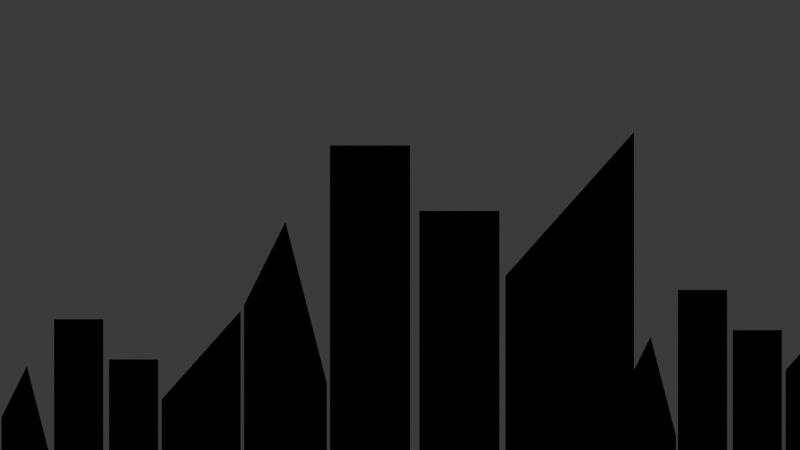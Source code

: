 # Source: MAN_BG.blend  (saved by Blender 4.5.90; exported with 4.5.12 LTS)
import bpy
from mathutils import Matrix  # noqa: F401  (used for matrix-valued properties, if any)

bpy.ops.wm.read_factory_settings(use_empty=True)
scene = bpy.context.scene
scene.name = 'Scene'

# ---- collections
col_collection = bpy.data.collections.new('Collection'); scene.collection.children.link(col_collection)

# ---- materials (node trees are filled in below, after node groups)
mat_material = bpy.data.materials.new('Material')
mat_material.alpha_threshold = 0.0
mat_material.roughness = 0.5
mat_material.line_color = (0.0, 0.0, 0.0, 1.0)

# ---- material node trees
mat_material.use_nodes = True; mat_material.node_tree.nodes.clear()
_N = mat_material.node_tree.nodes; _L = mat_material.node_tree.links
n0 = _N.new('ShaderNodeOutputMaterial'); n0.name = 'Material Output'; n0.location = (300, 300)
n1 = _N.new('ShaderNodeBsdfPrincipled'); n1.name = 'Principled BSDF'; n1.location = (10, 300)
n1.inputs[0].default_value = (0.0, 0.0, 0.0, 1.0)
n1.inputs[2].default_value = 1.0
n1.inputs[3].default_value = 1.0
_L.new(n1.outputs[0], n0.inputs[0])
n0.is_active_output = True

# ---- world
world_world = bpy.data.worlds.new('World'); scene.world = world_world
world_world.use_nodes = True; world_world.node_tree.nodes.clear()
_N = world_world.node_tree.nodes; _L = world_world.node_tree.links
n0 = _N.new('ShaderNodeOutputWorld'); n0.name = 'World Output'; n0.location = (300, 300)
n1 = _N.new('ShaderNodeBackground'); n1.name = 'Background'; n1.location = (10, 300)
n1.inputs[0].default_value = (0.05088, 0.05088, 0.05088, 1.0)
_L.new(n1.outputs[0], n0.inputs[0])
n0.is_active_output = True
world_world.color = (0.05088, 0.05088, 0.05088)
world_world.sun_shadow_jitter_overblur = 0.0

# ---- cameras
cam_camera = bpy.data.cameras.new('Camera')
cam_camera.type = 'ORTHO'

# ---- meshes
me_cube_001 = bpy.data.meshes.new('Cube.001')
me_cube_001.from_pydata([(-0.4821, -0.4821, -0.4821), (-0.4821, -0.4821, 2.788), (-0.4821, 0.4821, -0.4821), (-0.4821, 0.4821, 1.708), (0.4821, -0.4821, -0.4821), (0.4821, -0.4821, 2.788), (0.4821, 0.4821, -0.4821), (0.4821, 0.4821, 1.708)], [], [(0, 1, 3, 2), (2, 3, 7, 6), (6, 7, 5, 4), (4, 5, 1, 0), (2, 6, 4, 0), (7, 3, 1, 5)])
_uv = me_cube_001.uv_layers.new(name='UVMap')
_uv.uv.foreach_set('vector', [0.375, 0.0, 0.625, 0.0, 0.625, 0.25, 0.375, 0.25, 0.375, 0.25, 0.625, 0.25, 0.625, 0.5, 0.375, 0.5, 0.375, 0.5, 0.625, 0.5, 0.625, 0.75, 0.375, 0.75, 0.375, 0.75, 0.625, 0.75, 0.625, 1.0, 0.375, 1.0, 0.125, 0.5, 0.375, 0.5, 0.375, 0.75, 0.125, 0.75, 0.625, 0.5, 0.875, 0.5, 0.875, 0.75, 0.625, 0.75])
me_cube_001.materials.append(mat_material)
me_cube_001.update()
me_cube_002 = bpy.data.meshes.new('Cube.002')
me_cube_002.from_pydata([(-0.4821, -0.4821, -0.4821), (-0.4821, -0.4821, 2.788), (-0.4821, 0.4821, -0.4821), (-0.4821, 0.4821, 1.708), (0.4821, -0.4821, -0.4821), (0.4821, -0.4821, 2.788), (0.4821, 0.4821, -0.4821), (0.4821, 0.4821, 1.708)], [], [(0, 1, 3, 2), (2, 3, 7, 6), (6, 7, 5, 4), (4, 5, 1, 0), (2, 6, 4, 0), (7, 3, 1, 5)])
_uv = me_cube_002.uv_layers.new(name='UVMap')
_uv.uv.foreach_set('vector', [0.375, 0.0, 0.625, 0.0, 0.625, 0.25, 0.375, 0.25, 0.375, 0.25, 0.625, 0.25, 0.625, 0.5, 0.375, 0.5, 0.375, 0.5, 0.625, 0.5, 0.625, 0.75, 0.375, 0.75, 0.375, 0.75, 0.625, 0.75, 0.625, 1.0, 0.375, 1.0, 0.125, 0.5, 0.375, 0.5, 0.375, 0.75, 0.125, 0.75, 0.625, 0.5, 0.875, 0.5, 0.875, 0.75, 0.625, 0.75])
me_cube_002.materials.append(mat_material)
me_cube_002.update()
me_cube_003 = bpy.data.meshes.new('Cube.003')
me_cube_003.from_pydata([(-0.4821, -0.4821, -0.4821), (-0.4821, -0.4821, 2.788), (-0.4821, 0.4821, -0.4821), (-0.4821, 0.4821, 1.708), (0.4821, -0.4821, -0.4821), (0.4821, -0.4821, 2.788), (0.4821, 0.4821, -0.4821), (0.4821, 0.4821, 1.708)], [], [(0, 1, 3, 2), (2, 3, 7, 6), (6, 7, 5, 4), (4, 5, 1, 0), (2, 6, 4, 0), (7, 3, 1, 5)])
_uv = me_cube_003.uv_layers.new(name='UVMap')
_uv.uv.foreach_set('vector', [0.375, 0.0, 0.625, 0.0, 0.625, 0.25, 0.375, 0.25, 0.375, 0.25, 0.625, 0.25, 0.625, 0.5, 0.375, 0.5, 0.375, 0.5, 0.625, 0.5, 0.625, 0.75, 0.375, 0.75, 0.375, 0.75, 0.625, 0.75, 0.625, 1.0, 0.375, 1.0, 0.125, 0.5, 0.375, 0.5, 0.375, 0.75, 0.125, 0.75, 0.625, 0.5, 0.875, 0.5, 0.875, 0.75, 0.625, 0.75])
me_cube_003.materials.append(mat_material)
me_cube_003.update()
me_cube_004 = bpy.data.meshes.new('Cube.004')
me_cube_004.from_pydata([(-0.4821, -0.1388, -0.4821), (-0.4821, -0.1388, 2.788), (-0.4821, 0.4821, -0.4821), (-0.4821, 0.4821, 1.708), (0.4821, -0.1388, -0.4821), (0.4821, -0.1388, 2.788), (0.4821, 0.4821, -0.4821), (0.4821, 0.4821, 1.708), (-0.4821, 0.1717, -0.4821), (-0.4821, 0.1717, 3.941), (0.4821, 0.1717, -0.4821), (0.4821, 0.1717, 3.941)], [], [(8, 9, 3, 2), (2, 3, 7, 6), (10, 11, 5, 4), (4, 5, 1, 0), (8, 10, 4, 0), (11, 9, 1, 5), (7, 3, 9, 11), (2, 6, 10, 8), (6, 7, 11, 10), (0, 1, 9, 8)])
_uv = me_cube_004.uv_layers.new(name='UVMap')
_uv.uv.foreach_set('vector', [0.375, 0.125, 0.625, 0.125, 0.625, 0.25, 0.375, 0.25, 0.375, 0.25, 0.625, 0.25, 0.625, 0.5, 0.375, 0.5, 0.375, 0.625, 0.625, 0.625, 0.625, 0.75, 0.375, 0.75, 0.375, 0.75, 0.625, 0.75, 0.625, 1.0, 0.375, 1.0, 0.125, 0.625, 0.375, 0.625, 0.375, 0.75, 0.125, 0.75, 0.625, 0.625, 0.875, 0.625, 0.875, 0.75, 0.625, 0.75, 0.625, 0.5, 0.875, 0.5, 0.875, 0.625, 0.625, 0.625, 0.125, 0.5, 0.375, 0.5, 0.375, 0.625, 0.125, 0.625, 0.375, 0.5, 0.625, 0.5, 0.625, 0.625, 0.375, 0.625, 0.375, 0.0, 0.625, 0.0, 0.625, 0.125, 0.375, 0.125])
me_cube_004.materials.append(mat_material)
me_cube_004.update()
me_cube_005 = bpy.data.meshes.new('Cube.005')
me_cube_005.from_pydata([(-0.4821, -0.4821, -0.4821), (-0.4821, -0.4821, 2.788), (-0.4821, 0.4821, -0.4821), (-0.4821, 0.4821, 1.708), (0.4821, -0.4821, -0.4821), (0.4821, -0.4821, 2.788), (0.4821, 0.4821, -0.4821), (0.4821, 0.4821, 1.708)], [], [(0, 1, 3, 2), (2, 3, 7, 6), (6, 7, 5, 4), (4, 5, 1, 0), (2, 6, 4, 0), (7, 3, 1, 5)])
_uv = me_cube_005.uv_layers.new(name='UVMap')
_uv.uv.foreach_set('vector', [0.375, 0.0, 0.625, 0.0, 0.625, 0.25, 0.375, 0.25, 0.375, 0.25, 0.625, 0.25, 0.625, 0.5, 0.375, 0.5, 0.375, 0.5, 0.625, 0.5, 0.625, 0.75, 0.375, 0.75, 0.375, 0.75, 0.625, 0.75, 0.625, 1.0, 0.375, 1.0, 0.125, 0.5, 0.375, 0.5, 0.375, 0.75, 0.125, 0.75, 0.625, 0.5, 0.875, 0.5, 0.875, 0.75, 0.625, 0.75])
me_cube_005.materials.append(mat_material)
me_cube_005.update()
me_cube_006 = bpy.data.meshes.new('Cube.006')
me_cube_006.from_pydata([(-0.4821, -0.4821, -0.4821), (-0.4821, -0.4821, 2.788), (-0.4821, 0.4821, -0.4821), (-0.4821, 0.4821, 1.708), (0.4821, -0.4821, -0.4821), (0.4821, -0.4821, 2.788), (0.4821, 0.4821, -0.4821), (0.4821, 0.4821, 1.708)], [], [(0, 1, 3, 2), (2, 3, 7, 6), (6, 7, 5, 4), (4, 5, 1, 0), (2, 6, 4, 0), (7, 3, 1, 5)])
_uv = me_cube_006.uv_layers.new(name='UVMap')
_uv.uv.foreach_set('vector', [0.375, 0.0, 0.625, 0.0, 0.625, 0.25, 0.375, 0.25, 0.375, 0.25, 0.625, 0.25, 0.625, 0.5, 0.375, 0.5, 0.375, 0.5, 0.625, 0.5, 0.625, 0.75, 0.375, 0.75, 0.375, 0.75, 0.625, 0.75, 0.625, 1.0, 0.375, 1.0, 0.125, 0.5, 0.375, 0.5, 0.375, 0.75, 0.125, 0.75, 0.625, 0.5, 0.875, 0.5, 0.875, 0.75, 0.625, 0.75])
me_cube_006.materials.append(mat_material)
me_cube_006.update()
me_cube_007 = bpy.data.meshes.new('Cube.007')
me_cube_007.from_pydata([(-0.4821, -0.4821, -0.4821), (-0.4821, -0.4821, 2.788), (-0.4821, 0.4821, -0.4821), (-0.4821, 0.4821, 1.708), (0.4821, -0.4821, -0.4821), (0.4821, -0.4821, 2.788), (0.4821, 0.4821, -0.4821), (0.4821, 0.4821, 1.708)], [], [(0, 1, 3, 2), (2, 3, 7, 6), (6, 7, 5, 4), (4, 5, 1, 0), (2, 6, 4, 0), (7, 3, 1, 5)])
_uv = me_cube_007.uv_layers.new(name='UVMap')
_uv.uv.foreach_set('vector', [0.375, 0.0, 0.625, 0.0, 0.625, 0.25, 0.375, 0.25, 0.375, 0.25, 0.625, 0.25, 0.625, 0.5, 0.375, 0.5, 0.375, 0.5, 0.625, 0.5, 0.625, 0.75, 0.375, 0.75, 0.375, 0.75, 0.625, 0.75, 0.625, 1.0, 0.375, 1.0, 0.125, 0.5, 0.375, 0.5, 0.375, 0.75, 0.125, 0.75, 0.625, 0.5, 0.875, 0.5, 0.875, 0.75, 0.625, 0.75])
me_cube_007.materials.append(mat_material)
me_cube_007.update()
me_cube_008 = bpy.data.meshes.new('Cube.008')
me_cube_008.from_pydata([(-0.4821, -0.1388, -0.4821), (-0.4821, -0.1388, 2.788), (-0.4821, 0.4821, -0.4821), (-0.4821, 0.4821, 1.708), (0.4821, -0.1388, -0.4821), (0.4821, -0.1388, 2.788), (0.4821, 0.4821, -0.4821), (0.4821, 0.4821, 1.708), (-0.4821, 0.1717, -0.4821), (-0.4821, 0.1717, 3.941), (0.4821, 0.1717, -0.4821), (0.4821, 0.1717, 3.941)], [], [(8, 9, 3, 2), (2, 3, 7, 6), (10, 11, 5, 4), (4, 5, 1, 0), (8, 10, 4, 0), (11, 9, 1, 5), (7, 3, 9, 11), (2, 6, 10, 8), (6, 7, 11, 10), (0, 1, 9, 8)])
_uv = me_cube_008.uv_layers.new(name='UVMap')
_uv.uv.foreach_set('vector', [0.375, 0.125, 0.625, 0.125, 0.625, 0.25, 0.375, 0.25, 0.375, 0.25, 0.625, 0.25, 0.625, 0.5, 0.375, 0.5, 0.375, 0.625, 0.625, 0.625, 0.625, 0.75, 0.375, 0.75, 0.375, 0.75, 0.625, 0.75, 0.625, 1.0, 0.375, 1.0, 0.125, 0.625, 0.375, 0.625, 0.375, 0.75, 0.125, 0.75, 0.625, 0.625, 0.875, 0.625, 0.875, 0.75, 0.625, 0.75, 0.625, 0.5, 0.875, 0.5, 0.875, 0.625, 0.625, 0.625, 0.125, 0.5, 0.375, 0.5, 0.375, 0.625, 0.125, 0.625, 0.375, 0.5, 0.625, 0.5, 0.625, 0.625, 0.375, 0.625, 0.375, 0.0, 0.625, 0.0, 0.625, 0.125, 0.375, 0.125])
me_cube_008.materials.append(mat_material)
me_cube_008.update()
me_cube_009 = bpy.data.meshes.new('Cube.009')
me_cube_009.from_pydata([(-0.4821, -0.4821, -0.4821), (-0.4821, -0.4821, 2.788), (-0.4821, 0.4821, -0.4821), (-0.4821, 0.4821, 1.708), (0.4821, -0.4821, -0.4821), (0.4821, -0.4821, 2.788), (0.4821, 0.4821, -0.4821), (0.4821, 0.4821, 1.708)], [], [(0, 1, 3, 2), (2, 3, 7, 6), (6, 7, 5, 4), (4, 5, 1, 0), (2, 6, 4, 0), (7, 3, 1, 5)])
_uv = me_cube_009.uv_layers.new(name='UVMap')
_uv.uv.foreach_set('vector', [0.375, 0.0, 0.625, 0.0, 0.625, 0.25, 0.375, 0.25, 0.375, 0.25, 0.625, 0.25, 0.625, 0.5, 0.375, 0.5, 0.375, 0.5, 0.625, 0.5, 0.625, 0.75, 0.375, 0.75, 0.375, 0.75, 0.625, 0.75, 0.625, 1.0, 0.375, 1.0, 0.125, 0.5, 0.375, 0.5, 0.375, 0.75, 0.125, 0.75, 0.625, 0.5, 0.875, 0.5, 0.875, 0.75, 0.625, 0.75])
me_cube_009.materials.append(mat_material)
me_cube_009.update()
me_cube_010 = bpy.data.meshes.new('Cube.010')
me_cube_010.from_pydata([(-0.4821, -0.4821, -0.4821), (-0.4821, -0.4821, 2.788), (-0.4821, 0.4821, -0.4821), (-0.4821, 0.4821, 1.708), (0.4821, -0.4821, -0.4821), (0.4821, -0.4821, 2.788), (0.4821, 0.4821, -0.4821), (0.4821, 0.4821, 1.708)], [], [(0, 1, 3, 2), (2, 3, 7, 6), (6, 7, 5, 4), (4, 5, 1, 0), (2, 6, 4, 0), (7, 3, 1, 5)])
_uv = me_cube_010.uv_layers.new(name='UVMap')
_uv.uv.foreach_set('vector', [0.375, 0.0, 0.625, 0.0, 0.625, 0.25, 0.375, 0.25, 0.375, 0.25, 0.625, 0.25, 0.625, 0.5, 0.375, 0.5, 0.375, 0.5, 0.625, 0.5, 0.625, 0.75, 0.375, 0.75, 0.375, 0.75, 0.625, 0.75, 0.625, 1.0, 0.375, 1.0, 0.125, 0.5, 0.375, 0.5, 0.375, 0.75, 0.125, 0.75, 0.625, 0.5, 0.875, 0.5, 0.875, 0.75, 0.625, 0.75])
me_cube_010.materials.append(mat_material)
me_cube_010.update()
me_cube_011 = bpy.data.meshes.new('Cube.011')
me_cube_011.from_pydata([(-0.4821, -0.4821, -0.4821), (-0.4821, -0.4821, 2.788), (-0.4821, 0.4821, -0.4821), (-0.4821, 0.4821, 1.708), (0.4821, -0.4821, -0.4821), (0.4821, -0.4821, 2.788), (0.4821, 0.4821, -0.4821), (0.4821, 0.4821, 1.708)], [], [(0, 1, 3, 2), (2, 3, 7, 6), (6, 7, 5, 4), (4, 5, 1, 0), (2, 6, 4, 0), (7, 3, 1, 5)])
_uv = me_cube_011.uv_layers.new(name='UVMap')
_uv.uv.foreach_set('vector', [0.375, 0.0, 0.625, 0.0, 0.625, 0.25, 0.375, 0.25, 0.375, 0.25, 0.625, 0.25, 0.625, 0.5, 0.375, 0.5, 0.375, 0.5, 0.625, 0.5, 0.625, 0.75, 0.375, 0.75, 0.375, 0.75, 0.625, 0.75, 0.625, 1.0, 0.375, 1.0, 0.125, 0.5, 0.375, 0.5, 0.375, 0.75, 0.125, 0.75, 0.625, 0.5, 0.875, 0.5, 0.875, 0.75, 0.625, 0.75])
me_cube_011.materials.append(mat_material)
me_cube_011.update()
me_cube_012 = bpy.data.meshes.new('Cube.012')
me_cube_012.from_pydata([(-0.4821, -0.1388, -0.4821), (-0.4821, -0.1388, 2.788), (-0.4821, 0.4821, -0.4821), (-0.4821, 0.4821, 1.708), (0.4821, -0.1388, -0.4821), (0.4821, -0.1388, 2.788), (0.4821, 0.4821, -0.4821), (0.4821, 0.4821, 1.708), (-0.4821, 0.1717, -0.4821), (-0.4821, 0.1717, 3.941), (0.4821, 0.1717, -0.4821), (0.4821, 0.1717, 3.941)], [], [(8, 9, 3, 2), (2, 3, 7, 6), (10, 11, 5, 4), (4, 5, 1, 0), (8, 10, 4, 0), (11, 9, 1, 5), (7, 3, 9, 11), (2, 6, 10, 8), (6, 7, 11, 10), (0, 1, 9, 8)])
_uv = me_cube_012.uv_layers.new(name='UVMap')
_uv.uv.foreach_set('vector', [0.375, 0.125, 0.625, 0.125, 0.625, 0.25, 0.375, 0.25, 0.375, 0.25, 0.625, 0.25, 0.625, 0.5, 0.375, 0.5, 0.375, 0.625, 0.625, 0.625, 0.625, 0.75, 0.375, 0.75, 0.375, 0.75, 0.625, 0.75, 0.625, 1.0, 0.375, 1.0, 0.125, 0.625, 0.375, 0.625, 0.375, 0.75, 0.125, 0.75, 0.625, 0.625, 0.875, 0.625, 0.875, 0.75, 0.625, 0.75, 0.625, 0.5, 0.875, 0.5, 0.875, 0.625, 0.625, 0.625, 0.125, 0.5, 0.375, 0.5, 0.375, 0.625, 0.125, 0.625, 0.375, 0.5, 0.625, 0.5, 0.625, 0.625, 0.375, 0.625, 0.375, 0.0, 0.625, 0.0, 0.625, 0.125, 0.375, 0.125])
me_cube_012.materials.append(mat_material)
me_cube_012.update()

# ---- objects
ob_cube = bpy.data.objects.new('Cube', me_cube_001)
ob_cube_001 = bpy.data.objects.new('Cube.001', me_cube_002)
ob_cube_002 = bpy.data.objects.new('Cube.002', me_cube_003)
ob_cube_003 = bpy.data.objects.new('Cube.003', me_cube_004)
ob_camera = bpy.data.objects.new('Camera', cam_camera)
ob_cube_004 = bpy.data.objects.new('Cube.004', me_cube_005)
ob_cube_005 = bpy.data.objects.new('Cube.005', me_cube_006)
ob_cube_006 = bpy.data.objects.new('Cube.006', me_cube_007)
ob_cube_007 = bpy.data.objects.new('Cube.007', me_cube_008)
ob_cube_008 = bpy.data.objects.new('Cube.008', me_cube_009)
ob_cube_009 = bpy.data.objects.new('Cube.009', me_cube_010)
ob_cube_010 = bpy.data.objects.new('Cube.010', me_cube_011)
ob_cube_011 = bpy.data.objects.new('Cube.011', me_cube_012)

# ---- transforms, parenting, visibility, modifiers, constraints
ob_cube.location = (1.231e-07, -1.273, -2.09)
ob_cube_001.location = (1.109e-07, -0.4457, -2.682)
ob_cube_001.rotation_euler = (0.0, -0.0, 1.571)
ob_cube_001.scale = (0.6225, 1.0, 1.0)
ob_cube_002.location = (1.109e-07, 0.2247, -2.191)
ob_cube_002.rotation_euler = (0.0, -0.0, 1.571)
ob_cube_002.scale = (0.6225, 1.0, 1.0)
ob_cube_003.location = (1.089e-07, 1.031, -2.109)
ob_cube_003.rotation_euler = (0.0, -0.0, 3.142)
ob_cube_003.scale = (0.6225, 1.0, 0.5409)
ob_camera.location = (0.0, 0.0, 0.0)
ob_camera.rotation_euler = (1.571, -0.0, -1.571)
ob_cube_004.location = (2.292e-07, 1.491, -2.355)
ob_cube_004.scale = (0.6136, 0.6136, 0.6136)
ob_cube_005.location = (2.217e-07, 1.998, -2.719)
ob_cube_005.rotation_euler = (0.0, -0.0, 1.571)
ob_cube_005.scale = (0.382, 0.6136, 0.6136)
ob_cube_006.location = (2.217e-07, 2.41, -2.418)
ob_cube_006.rotation_euler = (0.0, -0.0, 1.571)
ob_cube_006.scale = (0.382, 0.6136, 0.6136)
ob_cube_007.location = (2.205e-07, 2.904, -2.367)
ob_cube_007.rotation_euler = (0.0, -0.0, 3.142)
ob_cube_007.scale = (0.382, 0.6136, 0.3319)
ob_cube_008.location = (1.512e-08, -3.188, -2.136)
ob_cube_008.scale = (0.6136, 0.6136, 0.6136)
ob_cube_009.location = (7.61e-09, -2.68, -2.499)
ob_cube_009.rotation_euler = (0.0, -0.0, 1.571)
ob_cube_009.scale = (0.382, 0.6136, 0.6136)
ob_cube_010.location = (7.61e-09, -2.269, -2.198)
ob_cube_010.rotation_euler = (0.0, -0.0, 1.571)
ob_cube_010.scale = (0.382, 0.6136, 0.6136)
ob_cube_011.location = (6.391e-09, -1.774, -2.147)
ob_cube_011.rotation_euler = (0.0, -0.0, 3.142)
ob_cube_011.scale = (0.382, 0.6136, 0.3319)

# ---- collection membership
col_collection.objects.link(ob_cube)
col_collection.objects.link(ob_cube_001)
col_collection.objects.link(ob_cube_002)
col_collection.objects.link(ob_cube_003)
col_collection.objects.link(ob_camera)
col_collection.objects.link(ob_cube_004)
col_collection.objects.link(ob_cube_005)
col_collection.objects.link(ob_cube_006)
col_collection.objects.link(ob_cube_007)
col_collection.objects.link(ob_cube_008)
col_collection.objects.link(ob_cube_009)
col_collection.objects.link(ob_cube_010)
col_collection.objects.link(ob_cube_011)

# ---- scene / render settings (as saved in the file)
scene.camera = ob_camera
scene.frame_start = 1; scene.frame_end = 250; scene.frame_set(1)
scene.render.engine = 'BLENDER_EEVEE_NEXT'
scene.render.film_transparent = True
bpy.context.view_layer.update()

# ---- added for rendering (the .blend has no usable light): sun
light_auto_sun = bpy.data.lights.new('AutoSun', 'SUN')
light_auto_sun.energy = 3.0
light_auto_sun.angle = 0.0523599
ob_auto_sun = bpy.data.objects.new('AutoSun', light_auto_sun)
scene.collection.objects.link(ob_auto_sun)
ob_auto_sun.rotation_euler = (0.872665, 0.174533, 0.523599)
bpy.context.view_layer.update()
